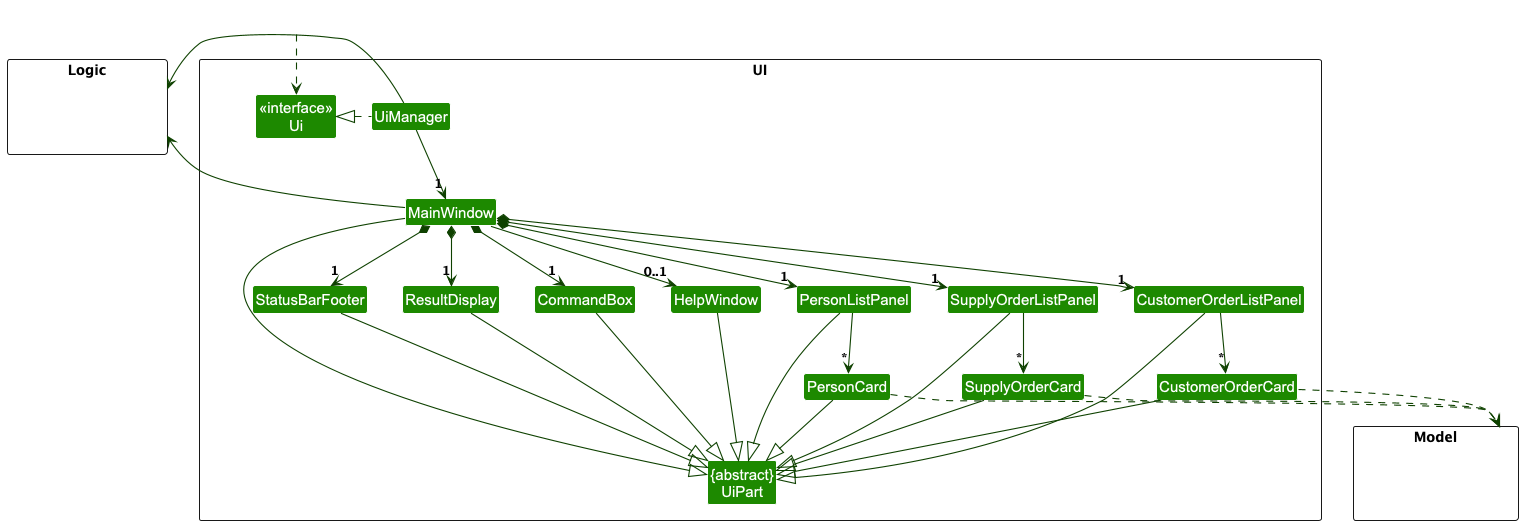

The diagram above was rendered by PlantUML. Its source (embedded in the PNG):
@startuml
!include style.puml
skinparam arrowThickness 1.1
skinparam arrowColor UI_COLOR_T4
skinparam classBackgroundColor UI_COLOR

package UI <<Rectangle>>{
Class "<<interface>>\nUi" as Ui
Class "{abstract}\nUiPart" as UiPart
Class UiManager
Class MainWindow
Class HelpWindow
Class ResultDisplay
Class PersonListPanel
Class SupplyOrderListPanel
Class CustomerOrderListPanel
Class PersonCard
Class SupplyOrderCard
Class CustomerOrderCard
Class StatusBarFooter
Class CommandBox
}

package Model <<Rectangle>> {
Class HiddenModel #FFFFFF
}

package Logic <<Rectangle>> {
Class HiddenLogic #FFFFFF
}

Class HiddenOutside #FFFFFF
HiddenOutside ..> Ui

UiManager .left.|> Ui
UiManager -down-> "1" MainWindow
MainWindow *-down->  "1" CommandBox
MainWindow *-down-> "1" ResultDisplay
MainWindow *-down-> "1" PersonListPanel
MainWindow *-down-> "1" SupplyOrderListPanel
MainWindow *-down-> "1" CustomerOrderListPanel
MainWindow *-down-> "1" StatusBarFooter
MainWindow --> "0..1" HelpWindow

PersonListPanel -down-> "*" PersonCard
SupplyOrderListPanel -down-> "*" SupplyOrderCard
CustomerOrderListPanel -down-> "*" CustomerOrderCard

MainWindow -left-|> UiPart

ResultDisplay --|> UiPart
CommandBox --|> UiPart
PersonListPanel --|> UiPart
SupplyOrderListPanel --|> UiPart
CustomerOrderListPanel --|> UiPart
PersonCard --|> UiPart
SupplyOrderCard --|> UiPart
CustomerOrderCard --|> UiPart
StatusBarFooter --|> UiPart
HelpWindow --|> UiPart

PersonCard ..> Model
SupplyOrderCard ..> Model
CustomerOrderCard ..> Model
UiManager -right-> Logic
MainWindow -left-> Logic

PersonListPanel -[hidden]left- HelpWindow
HelpWindow -[hidden]left- CommandBox
CommandBox -[hidden]left- ResultDisplay
ResultDisplay -[hidden]left- StatusBarFooter

MainWindow -[hidden]-|> UiPart
@enduml